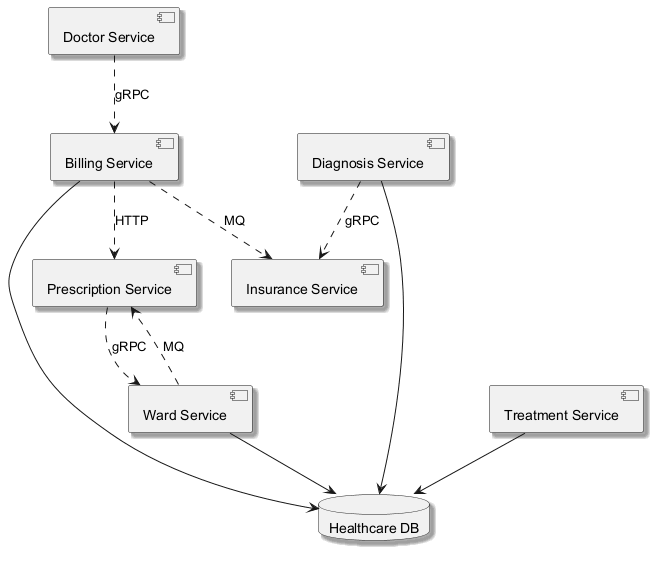

The diagram above was rendered by PlantUML. Its source (embedded in the PNG):
@startuml
skinparam backgroundColor #FFFFFF
skinparam classBackgroundColor #F3E5F5
skinparam classBorderColor #6A1B9A
skinparam shadowing true
component "Doctor Service" as C_DoctorService
component "Diagnosis Service" as C_DiagnosisService
component "Billing Service" as C_BillingService
component "Insurance Service" as C_InsuranceService
component "Ward Service" as C_WardService
component "Prescription Service" as C_PrescriptionService
component "Treatment Service" as C_TreatmentService
database "Healthcare DB" as DB_healthcare
C_DiagnosisService --> DB_healthcare
C_BillingService --> DB_healthcare
C_WardService --> DB_healthcare
C_TreatmentService --> DB_healthcare
C_DiagnosisService ..> C_InsuranceService : gRPC
C_DoctorService ..> C_BillingService : gRPC
C_PrescriptionService ..> C_WardService : gRPC
C_WardService ..> C_PrescriptionService : MQ
C_BillingService ..> C_InsuranceService : MQ
C_BillingService ..> C_PrescriptionService : HTTP
@enduml